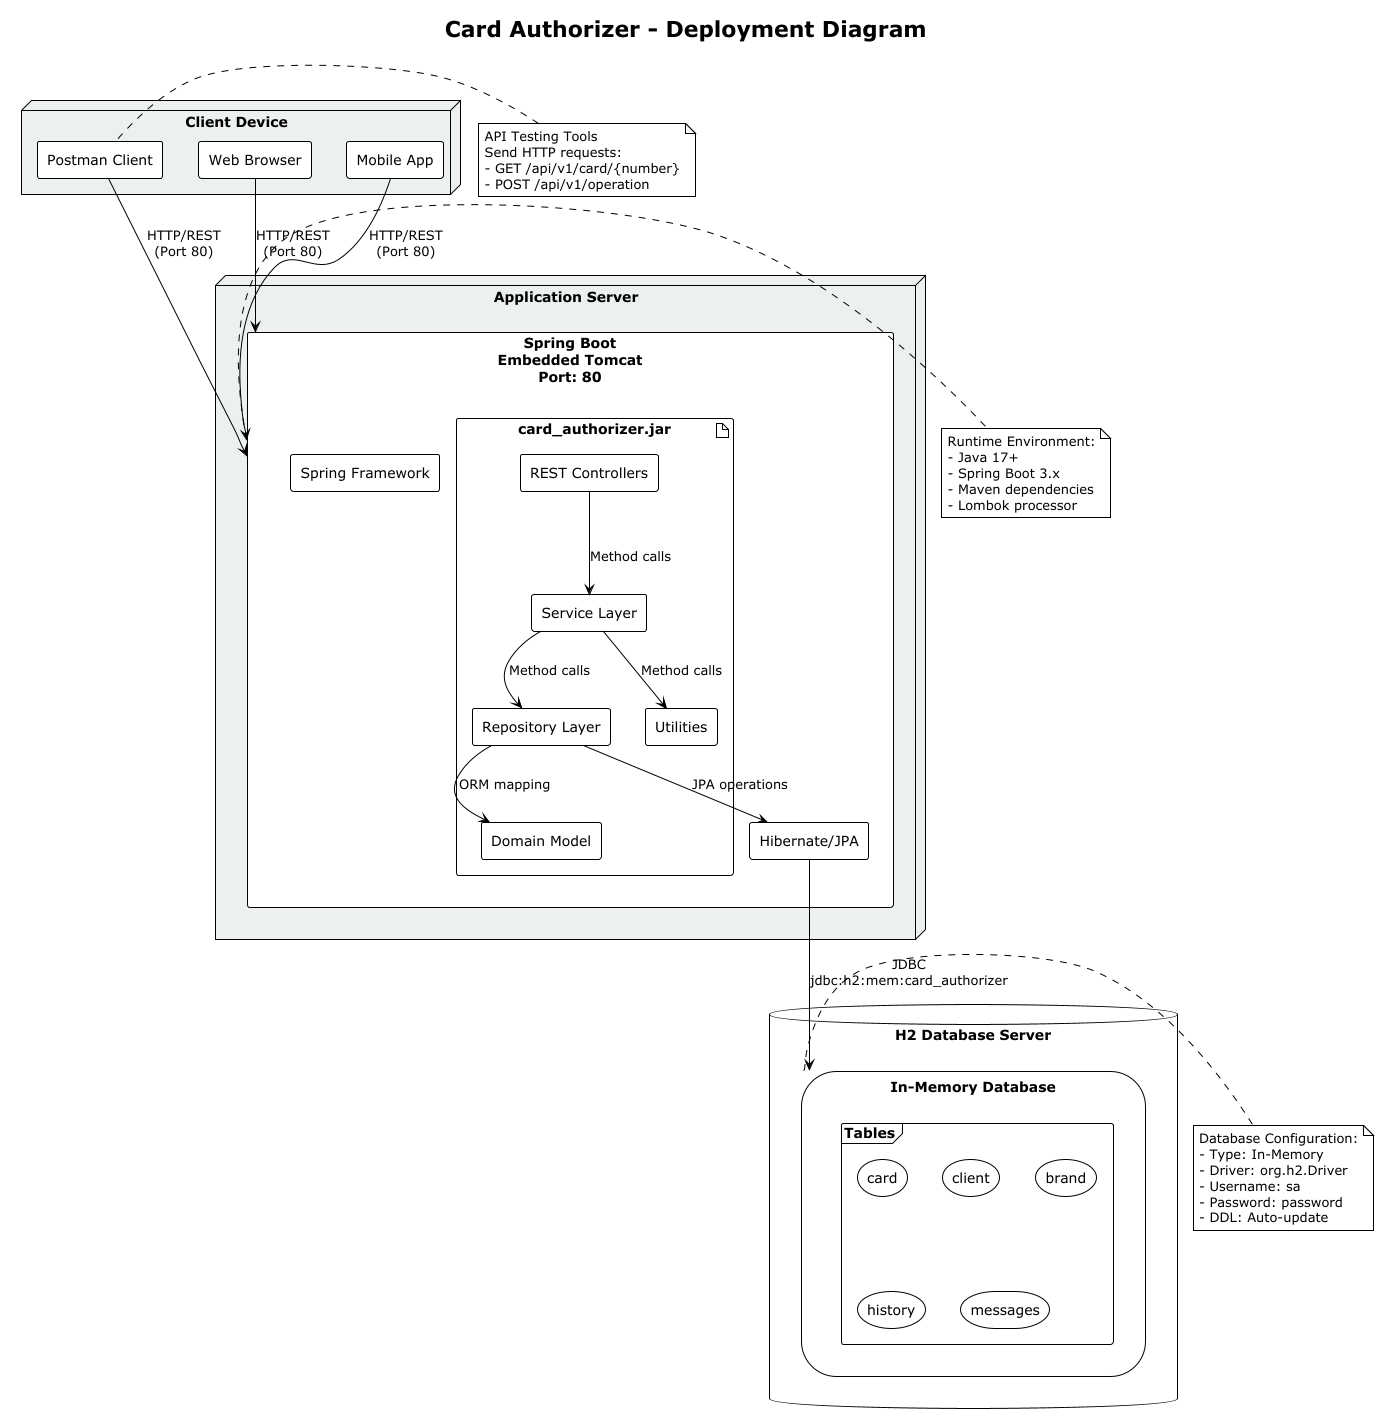

The diagram above was rendered by PlantUML. Its source (embedded in the PNG):
@startuml Card_Authorizer_Deployment_Diagram
!theme plain

skinparam backgroundColor #FFFFFF
skinparam nodeBackgroundColor #ECF0F1
skinparam componentStyle rectangle

title Card Authorizer - Deployment Diagram

node "Client Device" {
    component [Postman Client] as Postman
    component [Web Browser] as Browser
    component [Mobile App] as Mobile
}

node "Application Server" {
    component "Spring Boot\nEmbedded Tomcat\nPort: 80" as Server {

        artifact "card_authorizer.jar" {
            component [REST Controllers] as Controllers
            component [Service Layer] as Services
            component [Repository Layer] as Repositories
            component [Domain Model] as Model
            component [Utilities] as Utils
        }

        component [Spring Framework] as Spring
        component [Hibernate/JPA] as Hibernate
    }
}

database "H2 Database Server" {
    storage "In-Memory Database" as H2DB {
        frame "Tables" {
            storage "card"
            storage "client"
            storage "brand"
            storage "history"
            storage "messages"
        }
    }
}

' Connections
Postman -down-> Server : HTTP/REST\n(Port 80)
Browser -down-> Server : HTTP/REST\n(Port 80)
Mobile -down-> Server : HTTP/REST\n(Port 80)

Controllers -down-> Services : Method calls
Services -down-> Repositories : Method calls
Services -down-> Utils : Method calls
Repositories -down-> Model : ORM mapping
Repositories -down-> Hibernate : JPA operations

Hibernate -down-> H2DB : JDBC\njdbc:h2:mem:card_authorizer

note right of Server
  Runtime Environment:
  - Java 17+
  - Spring Boot 3.x
  - Maven dependencies
  - Lombok processor
end note

note right of H2DB
  Database Configuration:
  - Type: In-Memory
  - Driver: org.h2.Driver
  - Username: sa
  - Password: password
  - DDL: Auto-update
end note

note left of Postman
  API Testing Tools
  Send HTTP requests:
  - GET /api/v1/card/{number}
  - POST /api/v1/operation
end note

@enduml